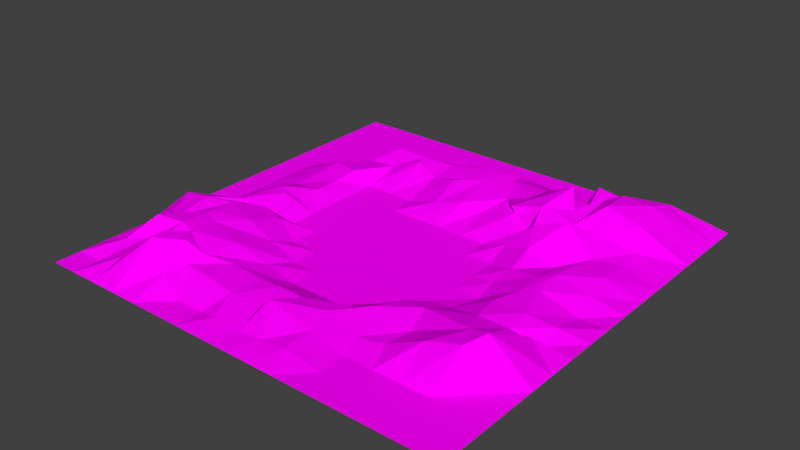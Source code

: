 # Source: ms-mountains_new.blend  (saved by Blender 2.76.0; exported with 4.5.12 LTS)
import bpy
from mathutils import Matrix  # noqa: F401  (used for matrix-valued properties, if any)

bpy.ops.wm.read_factory_settings(use_empty=True)
scene = bpy.context.scene
scene.name = 'Scene'

# ---- collections
col_collection_1 = bpy.data.collections.new('Collection 1'); scene.collection.children.link(col_collection_1)

# ---- images (referenced by path relative to the original .blend; pixels are not part of the script)
import os
ASSET_DIR = os.environ.get("B2B_ASSET_DIR", "")  # directory of the original .blend (textures are referenced by path, not embedded)
HERE = os.path.dirname(os.path.abspath(__file__))  # packed textures are extracted next to this script under _unpacked/

def load_image(name, relpath, width, height, colorspace="sRGB"):
    """Load a texture the original file referenced (path relative to the .blend, or extracted next to this script)."""
    p = next((c for c in (os.path.join(HERE, relpath), os.path.join(ASSET_DIR, relpath)) if relpath and os.path.exists(c)), "")
    if p:
        img = bpy.data.images.load(p, check_existing=True)
        img.name = name
    else:  # same state as the original file: an image datablock whose file is absent (Cycles renders it pink)
        img = bpy.data.images.new(name, width, height)
        img.source = "FILE"
        img.filepath = "//" + (relpath or name)
    img.colorspace_settings.name = colorspace
    return img
img_gras_png = load_image('gras.png', 'gras.png', 1024, 1024, 'sRGB')

# ---- materials (node trees are filled in below, after node groups)
mat_material_001 = bpy.data.materials.new('Material.001')
mat_material_001.alpha_threshold = 0.0
mat_material_001.roughness = 0.5

# ---- material node trees
mat_material_001.use_nodes = True; mat_material_001.node_tree.nodes.clear()
_N = mat_material_001.node_tree.nodes; _L = mat_material_001.node_tree.links
n0 = _N.new('ShaderNodeOutputMaterial'); n0.name = 'Material Output'; n0.location = (300, 300)
n1 = _N.new('ShaderNodeBsdfDiffuse'); n1.name = 'Diffuse BSDF'; n1.location = (10, 300)
n2 = _N.new('ShaderNodeTexImage'); n2.name = 'Image Texture'; n2.location = (-180, 300)
n2.width = 140
n2.image = img_gras_png
_L.new(n1.outputs[0], n0.inputs[0])
_L.new(n2.outputs[0], n1.inputs[0])
n0.is_active_output = True

# ---- world
world_world = bpy.data.worlds.new('World'); scene.world = world_world
world_world.color = (0.05088, 0.05088, 0.05088)
world_world.use_sun_shadow = False
world_world.sun_shadow_jitter_overblur = 0.0
world_world.cycles.sampling_method = 'MANUAL'
world_world.cycles.sample_map_resolution = 256

# ---- meshes
me_plane = bpy.data.meshes.new('Plane')
me_plane.from_pydata([(-1.0, -1.0, 0.0), (1.0, -1.0, 0.0), (-1.0, 1.0, 0.0), (1.0, 1.0, 0.0), (-1.0, 0.0, 0.0), (0.0, -1.0, 0.0), (1.0, 0.0, 0.0), (0.0, 1.0, 0.0), (-0.0004765, 0.001747, 1.989e-05), (-1.0, -0.5, 0.0), (0.5, -1.0, 0.0), (1.0, 0.5, 0.0), (-0.5, 1.0, 0.0), (-1.0, 0.5, 0.0), (-0.5, -1.0, 0.0), (1.0, -0.5, 0.0), (0.5, 1.0, 0.0), (0.02884, 0.5941, 0.1119), (0.0, -0.5, 0.0), (-0.5, 0.0, 0.0), (0.4813, -0.01431, 0.01309), (0.4673, -0.4979, 0.02094), (-0.5989, -0.4912, 0.1225), (-0.4855, 0.5419, 0.04799), (0.4531, 0.452, 0.146), (-1.0, -0.75, 0.0), (0.75, -1.0, 0.0), (1.0, 0.75, 0.0), (-0.75, 1.0, 0.0), (-1.0, 0.25, 0.0), (-0.25, -1.0, 0.0), (1.0, -0.25, 0.0), (0.25, 1.0, 0.0), (0.06544, 0.7983, 0.06202), (0.0, -0.25, 0.0), (-0.688, 0.0007802, 0.07761), (0.25, 0.0, 0.0), (-1.0, -0.25, 0.0), (0.25, -1.0, 0.0), (1.0, 0.25, 0.0), (-0.25, 1.0, 0.0), (-1.0, 0.75, 0.0), (-0.75, -1.0, 0.0), (1.0, -0.75, 0.0), (0.75, 1.0, 0.0), (0.0, 0.25, 0.0), (-0.05678, -0.7615, 0.03521), (-0.25, 0.0, 0.0), (0.7093, -0.02914, 0.07089), (0.4784, -0.2683, 0.01688), (0.5, -0.75, 0.0), (0.2064, -0.502, 0.02754), (0.7338, -0.4923, 0.1369), (-0.5074, -0.1921, 0.04476), (-0.5292, -0.6916, 0.1368), (-0.7416, -0.5531, 0.1277), (-0.2897, -0.489, 0.02613), (-0.5, 0.75, 0.0), (-0.5, 0.25, 0.0), (-0.75, 0.5, 0.0), (-0.2508, 0.5503, 0.05508), (0.4602, 0.7438, 0.0543), (0.4886, 0.2179, 0.07083), (0.2692, 0.4195, 0.1219), (0.6864, 0.4699, 0.09595), (0.7055, 0.2224, 0.07013), (0.25, 0.25, 0.0), (0.2741, 0.6896, 0.09579), (-0.25, 0.25, 0.0), (-0.7065, 0.2747, 0.05238), (-0.75, 0.75, 0.0), (-0.3518, -0.7491, 0.06478), (-0.7418, -0.716, 0.09129), (-0.6826, -0.2532, 0.113), (0.75, -0.75, 0.0), (0.1973, -0.7399, 0.03428), (0.25, -0.25, 0.0), (0.7618, -0.3005, 0.05632), (-0.25, -0.25, 0.0), (-0.2052, 0.7565, 0.04985), (0.63, 0.7288, 0.1649), (-1.0, -0.875, 0.0), (0.875, -1.0, 0.0), (1.0, 0.875, 0.0), (-0.875, 1.0, 0.0), (-1.0, 0.125, 0.0), (-0.125, -1.0, 0.0), (1.0, -0.125, 0.0), (0.125, 1.0, 0.0), (0.0, 0.875, 0.0), (0.0, -0.125, 0.0), (-0.875, 0.0, 0.0), (0.125, 0.0, 0.0), (-1.0, -0.375, 0.0), (0.375, -1.0, 0.0), (1.0, 0.375, 0.0), (-0.375, 1.0, 0.0), (-1.0, 0.625, 0.0), (-0.625, -1.0, 0.0), (1.0, -0.625, 0.0), (0.625, 1.0, 0.0), (0.0239, 0.4008, 0.06936), (-0.08283, -0.6134, 0.05358), (-0.375, 0.0, 0.0), (0.6481, -0.06466, 0.06738), (0.5, -0.125, 0.0), (0.4569, -0.6262, 0.02734), (0.125, -0.5, 0.0), (0.6759, -0.5405, 0.11), (-0.5, -0.125, 0.0), (-0.5777, -0.6268, 0.1364), (-0.8146, -0.5294, 0.1105), (-0.4235, -0.5168, 0.0867), (-0.5, 0.875, 0.0), (-0.5, 0.375, 0.0), (-0.875, 0.5, 0.0), (-0.3657, 0.5798, 0.0889), (0.4296, 0.8751, 0.0911), (0.4438, 0.3305, 0.1227), (0.18, 0.5177, 0.0892), (0.5558, 0.4543, 0.1115), (-1.0, -0.625, 0.0), (0.625, -1.0, 0.0), (1.0, 0.625, 0.0), (-0.625, 1.0, 0.0), (-1.0, 0.375, 0.0), (-0.375, -1.0, 0.0), (1.0, -0.375, 0.0), (0.375, 1.0, 0.0), (0.05886, 0.6425, 0.05456), (0.0, -0.375, 0.0), (-0.5891, 0.0001264, 0.04506), (0.375, 0.0, 0.0), (-1.0, -0.125, 0.0), (0.125, -1.0, 0.0), (1.0, 0.125, 0.0), (-0.125, 1.0, 0.0), (-1.0, 0.875, 0.0), (-0.875, -1.0, 0.0), (1.0, -0.875, 0.0), (0.875, 1.0, 0.0), (-0.0004973, 0.1268, 2.076e-05), (-0.0225, -0.8912, 0.01305), (-0.125, 0.0, 0.0), (0.875, 0.0, 0.0), (0.4281, -0.3698, 0.0461), (0.5, -0.875, 0.0), (0.2842, -0.4976, 0.05791), (0.8188, -0.5103, 0.1643), (-0.5305, -0.3522, 0.09483), (-0.5025, -0.8401, 0.06012), (-0.6535, -0.4524, 0.1372), (-0.125, -0.5, 0.0), (-0.5335, 0.6455, 0.09115), (-0.5, 0.125, 0.0), (-0.622, 0.5377, 0.04173), (-0.1099, 0.5155, 0.09609), (0.4959, 0.5501, 0.1239), (0.501, 0.09242, 0.03721), (0.4159, 0.4195, 0.1604), (0.8331, 0.501, 0.05382), (0.7202, 0.3462, 0.0516), (0.6982, 0.09813, 0.07921), (0.618, 0.2231, 0.03179), (0.8364, 0.2251, 0.06128), (0.2867, 0.4254, 0.08688), (0.25, 0.125, 0.0), (0.125, 0.25, 0.0), (0.3619, 0.2567, 0.03475), (0.25, 0.875, 0.0), (0.2738, 0.5545, 0.1099), (0.1493, 0.7515, 0.08107), (0.4204, 0.6486, 0.1616), (-0.25, 0.375, 0.0), (-0.25, 0.125, 0.0), (-0.375, 0.25, 0.0), (-0.125, 0.25, 0.0), (-0.6969, 0.3733, 0.06674), (-0.7221, 0.1257, 0.03491), (-0.875, 0.25, 0.0), (-0.5875, 0.2466, 0.0473), (-0.75, 0.875, 0.0), (-0.75, 0.625, 0.0), (-0.875, 0.75, 0.0), (-0.625, 0.75, 0.0), (-0.3478, -0.6181, 0.0627), (-0.25, -0.875, 0.0), (-0.4813, -0.7427, 0.06819), (-0.2017, -0.7597, 0.04803), (-0.7375, -0.6592, 0.1738), (-0.7365, -0.8596, 0.06083), (-0.8418, -0.7517, 0.06536), (-0.6241, -0.6849, 0.1467), (-0.6861, -0.115, 0.09815), (-0.7584, -0.3809, 0.1454), (-0.875, -0.25, 0.0), (-0.6163, -0.1911, 0.07369), (0.7692, -0.5918, 0.1363), (0.75, -0.875, 0.0), (0.625, -0.75, 0.0), (0.875, -0.75, 0.0), (0.1685, -0.6243, 0.05185), (0.2021, -0.8816, 0.02994), (-0.009518, -0.7426, 0.08611), (0.375, -0.75, 0.0), (0.25, -0.125, 0.0), (0.25, -0.375, 0.0), (0.125, -0.25, 0.0), (0.375, -0.25, 0.0), (0.7563, -0.1907, 0.06763), (0.7691, -0.4591, 0.1143), (0.6326, -0.3189, 0.07118), (0.875, -0.25, 0.0), (-0.2522, -0.1244, 0.0004167), (-0.25, -0.375, 0.0), (-0.375, -0.25, 0.0), (-0.125, -0.25, 0.0), (-0.25, 0.875, 0.0), (-0.2522, 0.6886, 0.0695), (-0.375, 0.75, 0.0), (-0.06407, 0.7635, 0.07301), (0.7005, 0.8834, 0.0602), (0.6313, 0.5863, 0.1712), (0.5416, 0.7355, 0.1146), (0.7611, 0.7156, 0.163), (0.7874, 0.5792, 0.1342), (0.546, 0.6089, 0.1096), (0.569, 0.8618, 0.07846), (-0.07685, 0.617, 0.06642), (-0.3739, 0.6345, 0.09416), (-0.375, 0.875, 0.0), (-0.125, -0.375, 0.0), (-0.4018, -0.3487, 0.03565), (-0.375, -0.125, 0.0), (0.8645, -0.3191, 0.07286), (0.695, -0.4458, 0.101), (0.6077, -0.1866, 0.0628), (0.3193, -0.3672, 0.03602), (0.125, -0.375, 0.0), (0.125, -0.125, 0.0), (0.375, -0.875, 0.0), (0.09052, -0.8869, 0.021), (0.03799, -0.6197, 0.05574), (0.875, -0.875, 0.0), (0.625, -0.875, 0.0), (0.6187, -0.6085, 0.1001), (-0.6675, -0.3148, 0.1192), (-0.8903, -0.3746, 0.1245), (-0.875, -0.125, 0.0), (-0.6288, -0.7837, 0.1558), (-0.875, -0.875, 0.0), (-0.8237, -0.6467, 0.1018), (-0.1596, -0.893, 0.02057), (-0.375, -0.875, 0.0), (-0.4639, -0.6672, 0.09095), (-0.625, 0.625, 0.0), (-0.875, 0.625, 0.0), (-0.875, 0.875, 0.0), (-0.5853, 0.1214, 0.05012), (-0.875, 0.125, 0.0), (-0.875, 0.375, 0.0), (-0.125, 0.125, 0.0), (-0.375, 0.125, 0.0), (-0.375, 0.375, 0.0), (0.4679, 0.5843, 0.2122), (0.1198, 0.6539, 0.1091), (0.125, 0.875, 0.0), (0.375, 0.125, 0.0), (0.125, 0.125, 0.0), (0.1191, 0.4117, 0.04498), (0.8493, 0.1135, 0.0385), (0.6297, 0.06737, 0.06544), (0.5843, 0.3613, 0.1673), (0.8376, 0.3808, 0.04583), (0.3859, 0.3738, 0.06873), (0.375, 0.875, 0.0), (-0.09719, 0.3626, 0.04609), (-0.5742, 0.3569, 0.0653), (-0.625, 0.875, 0.0), (-0.1963, -0.6072, 0.04673), (-0.6259, -0.6238, 0.16), (-0.6205, -0.054, 0.08682), (0.875, -0.625, 0.0), (0.3388, -0.6532, 0.02079), (0.375, -0.125, 0.0), (0.8712, -0.1525, 0.03203), (-0.125, -0.125, 0.0), (-0.125, 0.875, 0.0), (0.7855, 0.8505, 0.127)], [], [(288, 83, 3, 140), (287, 89, 7, 136), (286, 90, 8, 143), (285, 87, 6, 144), (284, 105, 20, 132), (283, 106, 21, 147), (282, 99, 15, 148), (281, 109, 19, 131), (280, 110, 22, 151), (279, 102, 18, 152), (278, 113, 12, 124), (277, 114, 23, 155), (276, 101, 17, 156), (275, 117, 16, 128), (274, 118, 24, 159), (273, 95, 11, 160), (272, 161, 64, 120), (271, 162, 65, 163), (270, 135, 39, 164), (269, 165, 63, 119), (268, 166, 66, 167), (267, 158, 62, 168), (266, 169, 32, 88), (265, 170, 67, 171), (264, 157, 61, 172), (263, 173, 60, 116), (262, 174, 68, 175), (261, 141, 45, 176), (260, 177, 59, 115), (259, 178, 69, 179), (258, 154, 58, 180), (257, 181, 28, 84), (256, 182, 70, 183), (255, 153, 57, 184), (254, 185, 56, 112), (253, 186, 71, 187), (252, 142, 46, 188), (251, 189, 55, 111), (250, 190, 72, 191), (249, 150, 54, 192), (248, 193, 35, 91), (247, 194, 73, 195), (246, 149, 53, 196), (245, 197, 52, 108), (244, 198, 74, 199), (243, 139, 43, 200), (242, 201, 51, 107), (241, 202, 75, 203), (240, 146, 50, 204), (239, 205, 36, 92), (238, 206, 76, 207), (237, 145, 49, 208), (236, 209, 48, 104), (235, 210, 77, 211), (234, 127, 31, 212), (233, 213, 47, 103), (232, 214, 78, 215), (231, 130, 34, 216), (230, 217, 40, 96), (229, 218, 79, 219), (228, 129, 33, 220), (227, 221, 44, 100), (226, 222, 80, 223), (225, 123, 27, 224), (222, 225, 224, 80), (64, 160, 225, 222), (160, 11, 123, 225), (157, 226, 223, 61), (24, 120, 226, 157), (120, 64, 222, 226), (117, 227, 100, 16), (61, 223, 227, 117), (223, 80, 221, 227), (218, 228, 220, 79), (60, 156, 228, 218), (156, 17, 129, 228), (153, 229, 219, 57), (23, 116, 229, 153), (116, 60, 218, 229), (113, 230, 96, 12), (57, 219, 230, 113), (219, 79, 217, 230), (214, 231, 216, 78), (56, 152, 231, 214), (152, 18, 130, 231), (149, 232, 215, 53), (22, 112, 232, 149), (112, 56, 214, 232), (109, 233, 103, 19), (53, 215, 233, 109), (215, 78, 213, 233), (210, 234, 212, 77), (52, 148, 234, 210), (148, 15, 127, 234), (145, 235, 211, 49), (21, 108, 235, 145), (108, 52, 210, 235), (105, 236, 104, 20), (49, 211, 236, 105), (211, 77, 209, 236), (206, 237, 208, 76), (51, 147, 237, 206), (147, 21, 145, 237), (130, 238, 207, 34), (18, 107, 238, 130), (107, 51, 206, 238), (90, 239, 92, 8), (34, 207, 239, 90), (207, 76, 205, 239), (202, 240, 204, 75), (38, 94, 240, 202), (94, 10, 146, 240), (142, 241, 203, 46), (5, 134, 241, 142), (134, 38, 202, 241), (102, 242, 107, 18), (46, 203, 242, 102), (203, 75, 201, 242), (198, 243, 200, 74), (26, 82, 243, 198), (82, 1, 139, 243), (146, 244, 199, 50), (10, 122, 244, 146), (122, 26, 198, 244), (106, 245, 108, 21), (50, 199, 245, 106), (199, 74, 197, 245), (194, 246, 196, 73), (55, 151, 246, 194), (151, 22, 149, 246), (93, 247, 195, 37), (9, 111, 247, 93), (111, 55, 194, 247), (133, 248, 91, 4), (37, 195, 248, 133), (195, 73, 193, 248), (190, 249, 192, 72), (42, 98, 249, 190), (98, 14, 150, 249), (81, 250, 191, 25), (0, 138, 250, 81), (138, 42, 190, 250), (121, 251, 111, 9), (25, 191, 251, 121), (191, 72, 189, 251), (186, 252, 188, 71), (30, 86, 252, 186), (86, 5, 142, 252), (150, 253, 187, 54), (14, 126, 253, 150), (126, 30, 186, 253), (110, 254, 112, 22), (54, 187, 254, 110), (187, 71, 185, 254), (182, 255, 184, 70), (59, 155, 255, 182), (155, 23, 153, 255), (97, 256, 183, 41), (13, 115, 256, 97), (115, 59, 182, 256), (137, 257, 84, 2), (41, 183, 257, 137), (183, 70, 181, 257), (178, 258, 180, 69), (35, 131, 258, 178), (131, 19, 154, 258), (85, 259, 179, 29), (4, 91, 259, 85), (91, 35, 178, 259), (125, 260, 115, 13), (29, 179, 260, 125), (179, 69, 177, 260), (174, 261, 176, 68), (47, 143, 261, 174), (143, 8, 141, 261), (154, 262, 175, 58), (19, 103, 262, 154), (103, 47, 174, 262), (114, 263, 116, 23), (58, 175, 263, 114), (175, 68, 173, 263), (170, 264, 172, 67), (63, 159, 264, 170), (159, 24, 157, 264), (129, 265, 171, 33), (17, 119, 265, 129), (119, 63, 170, 265), (89, 266, 88, 7), (33, 171, 266, 89), (171, 67, 169, 266), (166, 267, 168, 66), (36, 132, 267, 166), (132, 20, 158, 267), (141, 268, 167, 45), (8, 92, 268, 141), (92, 36, 166, 268), (101, 269, 119, 17), (45, 167, 269, 101), (167, 66, 165, 269), (162, 270, 164, 65), (48, 144, 270, 162), (144, 6, 135, 270), (158, 271, 163, 62), (20, 104, 271, 158), (104, 48, 162, 271), (118, 272, 120, 24), (62, 163, 272, 118), (163, 65, 161, 272), (161, 273, 160, 64), (65, 164, 273, 161), (164, 39, 95, 273), (165, 274, 159, 63), (66, 168, 274, 165), (168, 62, 118, 274), (169, 275, 128, 32), (67, 172, 275, 169), (172, 61, 117, 275), (173, 276, 156, 60), (68, 176, 276, 173), (176, 45, 101, 276), (177, 277, 155, 59), (69, 180, 277, 177), (180, 58, 114, 277), (181, 278, 124, 28), (70, 184, 278, 181), (184, 57, 113, 278), (185, 279, 152, 56), (71, 188, 279, 185), (188, 46, 102, 279), (189, 280, 151, 55), (72, 192, 280, 189), (192, 54, 110, 280), (193, 281, 131, 35), (73, 196, 281, 193), (196, 53, 109, 281), (197, 282, 148, 52), (74, 200, 282, 197), (200, 43, 99, 282), (201, 283, 147, 51), (75, 204, 283, 201), (204, 50, 106, 283), (205, 284, 132, 36), (76, 208, 284, 205), (208, 49, 105, 284), (209, 285, 144, 48), (77, 212, 285, 209), (212, 31, 87, 285), (213, 286, 143, 47), (78, 216, 286, 213), (216, 34, 90, 286), (217, 287, 136, 40), (79, 220, 287, 217), (220, 33, 89, 287), (221, 288, 140, 44), (80, 224, 288, 221), (224, 27, 83, 288)])
_uv = me_plane.uv_layers.new(name='UVMap')
_uv.uv.foreach_set('vector', [0.7051, 0.7962, 0.7416, 0.7819, 0.7416, 0.8222, 0.7114, 0.8222, 0.4698, 0.7819, 0.5, 0.7819, 0.5, 0.8222, 0.4698, 0.8222, 0.4698, 0.4597, 0.5, 0.4597, 0.4999, 0.5006, 0.4698, 0.5, 0.7146, 0.4499, 0.7416, 0.4597, 0.7416, 0.5, 0.7114, 0.5, 0.5906, 0.4597, 0.6208, 0.4597, 0.6172, 0.4954, 0.5906, 0.5, 0.5829, 0.2869, 0.6122, 0.2949, 0.6143, 0.3376, 0.5711, 0.334, 0.7114, 0.2986, 0.7416, 0.2986, 0.7416, 0.3389, 0.719, 0.318, 0.342, 0.4817, 0.3792, 0.4597, 0.3792, 0.5, 0.3538, 0.5, 0.333, 0.2781, 0.3482, 0.2804, 0.344, 0.3295, 0.3282, 0.3414, 0.4512, 0.2988, 0.4793, 0.296, 0.5, 0.3389, 0.4698, 0.3389, 0.349, 0.7819, 0.3792, 0.7819, 0.3792, 0.8222, 0.349, 0.8222, 0.3557, 0.6196, 0.3792, 0.6208, 0.3793, 0.6797, 0.3459, 0.6776, 0.4759, 0.6201, 0.506, 0.6346, 0.5075, 0.7049, 0.4719, 0.6761, 0.5906, 0.7819, 0.6097, 0.7979, 0.6208, 0.8222, 0.5906, 0.8222, 0.5972, 0.6255, 0.6156, 0.6148, 0.6198, 0.6593, 0.611, 0.6493, 0.708, 0.6261, 0.7416, 0.6208, 0.7416, 0.6611, 0.7079, 0.6667, 0.6566, 0.6291, 0.6795, 0.615, 0.6758, 0.6605, 0.6438, 0.6566, 0.6583, 0.5226, 0.677, 0.5332, 0.6778, 0.5748, 0.6522, 0.5732, 0.71, 0.5374, 0.7416, 0.5403, 0.7416, 0.5805, 0.7097, 0.5753, 0.5296, 0.6363, 0.573, 0.6444, 0.5701, 0.6456, 0.5459, 0.676, 0.5302, 0.5403, 0.5604, 0.5403, 0.5604, 0.5805, 0.5302, 0.5805, 0.5906, 0.5403, 0.6238, 0.5304, 0.6232, 0.5733, 0.5893, 0.5844, 0.5302, 0.7819, 0.5604, 0.7819, 0.5604, 0.8222, 0.5302, 0.8222, 0.5309, 0.7251, 0.5707, 0.691, 0.5702, 0.7355, 0.5379, 0.7543, 0.6292, 0.7151, 0.6293, 0.6912, 0.6149, 0.7475, 0.6123, 0.731, 0.4094, 0.6208, 0.4396, 0.6208, 0.4374, 0.6832, 0.4067, 0.6971, 0.4094, 0.5403, 0.4396, 0.5403, 0.4396, 0.5805, 0.4094, 0.5805, 0.4698, 0.5403, 0.4999, 0.5409, 0.5, 0.5805, 0.4698, 0.5805, 0.2886, 0.6208, 0.3247, 0.6252, 0.3188, 0.6611, 0.2886, 0.6611, 0.2886, 0.5403, 0.3219, 0.5413, 0.3239, 0.5913, 0.2886, 0.5805, 0.3543, 0.5403, 0.3792, 0.5403, 0.3792, 0.5805, 0.354, 0.5817, 0.2886, 0.7819, 0.3188, 0.7819, 0.3188, 0.8222, 0.2886, 0.8222, 0.2886, 0.7014, 0.3188, 0.7014, 0.3188, 0.7416, 0.2886, 0.7416, 0.349, 0.7014, 0.3638, 0.7198, 0.3792, 0.7416, 0.349, 0.7416, 0.3816, 0.2729, 0.4127, 0.2932, 0.4289, 0.34, 0.3922, 0.3246, 0.4094, 0.2181, 0.4396, 0.2181, 0.4116, 0.2491, 0.3788, 0.2507, 0.461, 0.2088, 0.4945, 0.2107, 0.486, 0.2495, 0.4498, 0.2481, 0.2883, 0.2784, 0.3015, 0.2634, 0.3062, 0.3073, 0.2895, 0.3176, 0.2886, 0.2181, 0.3154, 0.2128, 0.3106, 0.2562, 0.2884, 0.2481, 0.3327, 0.222, 0.3741, 0.2194, 0.3609, 0.2576, 0.3349, 0.2585, 0.2886, 0.4597, 0.3241, 0.4607, 0.3258, 0.5003, 0.2886, 0.5, 0.2679, 0.3698, 0.2996, 0.3658, 0.3233, 0.4126, 0.2886, 0.4195, 0.3265, 0.3909, 0.3642, 0.3798, 0.3741, 0.4364, 0.3443, 0.4356, 0.6589, 0.2917, 0.7021, 0.2927, 0.6929, 0.3275, 0.6746, 0.3138, 0.651, 0.2181, 0.6812, 0.2181, 0.6812, 0.2584, 0.651, 0.2584, 0.7114, 0.2181, 0.7416, 0.2181, 0.7416, 0.2584, 0.7114, 0.2584, 0.5095, 0.2936, 0.542, 0.2925, 0.5507, 0.3356, 0.5302, 0.3389, 0.5221, 0.2107, 0.5497, 0.2109, 0.5487, 0.2567, 0.4976, 0.248, 0.5906, 0.2181, 0.6208, 0.2181, 0.6208, 0.2584, 0.5906, 0.2584, 0.5302, 0.4597, 0.5604, 0.4597, 0.5604, 0.5, 0.5302, 0.5, 0.5302, 0.3792, 0.5604, 0.3792, 0.5604, 0.4195, 0.5302, 0.4195, 0.5788, 0.3791, 0.6063, 0.3775, 0.6168, 0.4127, 0.5906, 0.4195, 0.6525, 0.4376, 0.6903, 0.436, 0.6789, 0.4902, 0.6631, 0.4783, 0.6786, 0.3473, 0.6993, 0.3414, 0.6904, 0.3999, 0.6595, 0.3928, 0.7183, 0.3926, 0.7416, 0.3792, 0.7416, 0.4195, 0.7114, 0.4195, 0.4094, 0.4597, 0.439, 0.4599, 0.4396, 0.5, 0.4094, 0.5, 0.4008, 0.3853, 0.4396, 0.3792, 0.4396, 0.4195, 0.4094, 0.4195, 0.4698, 0.3792, 0.5, 0.3792, 0.5, 0.4195, 0.4698, 0.4195, 0.4094, 0.7819, 0.4396, 0.7819, 0.4396, 0.8222, 0.4094, 0.8222, 0.4043, 0.7164, 0.4365, 0.7313, 0.4489, 0.7511, 0.4094, 0.7416, 0.4807, 0.7069, 0.5147, 0.7139, 0.5164, 0.7669, 0.4838, 0.757, 0.6441, 0.7911, 0.6755, 0.7951, 0.6812, 0.8222, 0.651, 0.8222, 0.641, 0.7097, 0.6697, 0.7101, 0.6686, 0.76, 0.6403, 0.7541, 0.7066, 0.7026, 0.7416, 0.7014, 0.7416, 0.7416, 0.7034, 0.755, 0.6697, 0.7101, 0.7066, 0.7026, 0.7034, 0.755, 0.6686, 0.76, 0.6758, 0.6605, 0.7079, 0.6667, 0.7066, 0.7026, 0.6697, 0.7101, 0.7079, 0.6667, 0.7416, 0.6611, 0.7416, 0.7014, 0.7066, 0.7026, 0.6293, 0.6912, 0.641, 0.7097, 0.6403, 0.7541, 0.6149, 0.7475, 0.6198, 0.6593, 0.6438, 0.6566, 0.641, 0.7097, 0.6293, 0.6912, 0.6438, 0.6566, 0.6758, 0.6605, 0.6697, 0.7101, 0.641, 0.7097, 0.6097, 0.7979, 0.6441, 0.7911, 0.651, 0.8222, 0.6208, 0.8222, 0.6149, 0.7475, 0.6403, 0.7541, 0.6441, 0.7911, 0.6097, 0.7979, 0.6403, 0.7541, 0.6686, 0.76, 0.6755, 0.7951, 0.6441, 0.7911, 0.4365, 0.7313, 0.4807, 0.7069, 0.4838, 0.757, 0.4489, 0.7511, 0.4374, 0.6832, 0.4719, 0.6761, 0.4807, 0.7069, 0.4365, 0.7313, 0.4719, 0.6761, 0.5075, 0.7049, 0.5147, 0.7139, 0.4807, 0.7069, 0.3638, 0.7198, 0.4043, 0.7164, 0.4094, 0.7416, 0.3792, 0.7416, 0.3793, 0.6797, 0.4067, 0.6971, 0.4043, 0.7164, 0.3638, 0.7198, 0.4067, 0.6971, 0.4374, 0.6832, 0.4365, 0.7313, 0.4043, 0.7164, 0.3792, 0.7819, 0.4094, 0.7819, 0.4094, 0.8222, 0.3792, 0.8222, 0.3792, 0.7416, 0.4094, 0.7416, 0.4094, 0.7819, 0.3792, 0.7819, 0.4094, 0.7416, 0.4489, 0.7511, 0.4396, 0.7819, 0.4094, 0.7819, 0.4396, 0.3792, 0.4698, 0.3792, 0.4698, 0.4195, 0.4396, 0.4195, 0.4289, 0.34, 0.4698, 0.3389, 0.4698, 0.3792, 0.4396, 0.3792, 0.4698, 0.3389, 0.5, 0.3389, 0.5, 0.3792, 0.4698, 0.3792, 0.3642, 0.3798, 0.4008, 0.3853, 0.4094, 0.4195, 0.3741, 0.4364, 0.344, 0.3295, 0.3922, 0.3246, 0.4008, 0.3853, 0.3642, 0.3798, 0.3922, 0.3246, 0.4289, 0.34, 0.4396, 0.3792, 0.4008, 0.3853, 0.3792, 0.4597, 0.4094, 0.4597, 0.4094, 0.5, 0.3792, 0.5, 0.3741, 0.4364, 0.4094, 0.4195, 0.4094, 0.4597, 0.3792, 0.4597, 0.4094, 0.4195, 0.4396, 0.4195, 0.439, 0.4599, 0.4094, 0.4597, 0.6993, 0.3414, 0.7183, 0.3926, 0.7114, 0.4195, 0.6904, 0.3999, 0.6929, 0.3275, 0.719, 0.318, 0.7183, 0.3926, 0.6993, 0.3414, 0.719, 0.318, 0.7416, 0.3389, 0.7416, 0.3792, 0.7183, 0.3926, 0.6063, 0.3775, 0.6786, 0.3473, 0.6595, 0.3928, 0.6168, 0.4127, 0.6143, 0.3376, 0.6746, 0.3138, 0.6786, 0.3473, 0.6063, 0.3775, 0.6746, 0.3138, 0.6929, 0.3275, 0.6993, 0.3414, 0.6786, 0.3473, 0.6208, 0.4597, 0.6525, 0.4376, 0.6631, 0.4783, 0.6172, 0.4954, 0.6168, 0.4127, 0.6595, 0.3928, 0.6525, 0.4376, 0.6208, 0.4597, 0.6595, 0.3928, 0.6904, 0.3999, 0.6903, 0.436, 0.6525, 0.4376, 0.5604, 0.3792, 0.5788, 0.3791, 0.5906, 0.4195, 0.5604, 0.4195, 0.5507, 0.3356, 0.5711, 0.334, 0.5788, 0.3791, 0.5604, 0.3792, 0.5711, 0.334, 0.6143, 0.3376, 0.6063, 0.3775, 0.5788, 0.3791, 0.5, 0.3792, 0.5302, 0.3792, 0.5302, 0.4195, 0.5, 0.4195, 0.5, 0.3389, 0.5302, 0.3389, 0.5302, 0.3792, 0.5, 0.3792, 0.5302, 0.3389, 0.5507, 0.3356, 0.5604, 0.3792, 0.5302, 0.3792, 0.5, 0.4597, 0.5302, 0.4597, 0.5302, 0.5, 0.4999, 0.5006, 0.5, 0.4195, 0.5302, 0.4195, 0.5302, 0.4597, 0.5, 0.4597, 0.5302, 0.4195, 0.5604, 0.4195, 0.5604, 0.4597, 0.5302, 0.4597, 0.5497, 0.2109, 0.5906, 0.2181, 0.5906, 0.2584, 0.5487, 0.2567, 0.5604, 0.1778, 0.5906, 0.1778, 0.5906, 0.2181, 0.5497, 0.2109, 0.5906, 0.1778, 0.6208, 0.1778, 0.6208, 0.2181, 0.5906, 0.2181, 0.4945, 0.2107, 0.5221, 0.2107, 0.4976, 0.248, 0.486, 0.2495, 0.5, 0.1778, 0.5302, 0.1778, 0.5221, 0.2107, 0.4945, 0.2107, 0.5302, 0.1778, 0.5604, 0.1778, 0.5497, 0.2109, 0.5221, 0.2107, 0.4793, 0.296, 0.5095, 0.2936, 0.5302, 0.3389, 0.5, 0.3389, 0.486, 0.2495, 0.4976, 0.248, 0.5095, 0.2936, 0.4793, 0.296, 0.4976, 0.248, 0.5487, 0.2567, 0.542, 0.2925, 0.5095, 0.2936, 0.6812, 0.2181, 0.7114, 0.2181, 0.7114, 0.2584, 0.6812, 0.2584, 0.6812, 0.1778, 0.7114, 0.1778, 0.7114, 0.2181, 0.6812, 0.2181, 0.7114, 0.1778, 0.7416, 0.1778, 0.7416, 0.2181, 0.7114, 0.2181, 0.6208, 0.2181, 0.651, 0.2181, 0.651, 0.2584, 0.6208, 0.2584, 0.6208, 0.1778, 0.651, 0.1778, 0.651, 0.2181, 0.6208, 0.2181, 0.651, 0.1778, 0.6812, 0.1778, 0.6812, 0.2181, 0.651, 0.2181, 0.6122, 0.2949, 0.6589, 0.2917, 0.6746, 0.3138, 0.6143, 0.3376, 0.6208, 0.2584, 0.651, 0.2584, 0.6589, 0.2917, 0.6122, 0.2949, 0.651, 0.2584, 0.6812, 0.2584, 0.7021, 0.2927, 0.6589, 0.2917, 0.2996, 0.3658, 0.3265, 0.3909, 0.3443, 0.4356, 0.3233, 0.4126, 0.3062, 0.3073, 0.3282, 0.3414, 0.3265, 0.3909, 0.2996, 0.3658, 0.3282, 0.3414, 0.344, 0.3295, 0.3642, 0.3798, 0.3265, 0.3909, 0.2584, 0.3792, 0.2679, 0.3698, 0.2886, 0.4195, 0.2584, 0.4195, 0.2584, 0.3389, 0.2895, 0.3176, 0.2679, 0.3698, 0.2584, 0.3792, 0.2895, 0.3176, 0.3062, 0.3073, 0.2996, 0.3658, 0.2679, 0.3698, 0.2584, 0.4597, 0.2886, 0.4597, 0.2886, 0.5, 0.2584, 0.5, 0.2584, 0.4195, 0.2886, 0.4195, 0.2886, 0.4597, 0.2584, 0.4597, 0.2886, 0.4195, 0.3233, 0.4126, 0.3241, 0.4607, 0.2886, 0.4597, 0.3154, 0.2128, 0.3327, 0.222, 0.3349, 0.2585, 0.3106, 0.2562, 0.3188, 0.1778, 0.349, 0.1778, 0.3327, 0.222, 0.3154, 0.2128, 0.349, 0.1778, 0.3792, 0.1778, 0.3741, 0.2194, 0.3327, 0.222, 0.2584, 0.2181, 0.2886, 0.2181, 0.2884, 0.2481, 0.2584, 0.2584, 0.2584, 0.1778, 0.2886, 0.1778, 0.2886, 0.2181, 0.2584, 0.2181, 0.2886, 0.1778, 0.3188, 0.1778, 0.3154, 0.2128, 0.2886, 0.2181, 0.2584, 0.2986, 0.2883, 0.2784, 0.2895, 0.3176, 0.2584, 0.3389, 0.2584, 0.2584, 0.2884, 0.2481, 0.2883, 0.2784, 0.2584, 0.2986, 0.2884, 0.2481, 0.3106, 0.2562, 0.3015, 0.2634, 0.2883, 0.2784, 0.4396, 0.2181, 0.461, 0.2088, 0.4498, 0.2481, 0.4116, 0.2491, 0.4396, 0.1778, 0.4698, 0.1778, 0.461, 0.2088, 0.4396, 0.2181, 0.4698, 0.1778, 0.5, 0.1778, 0.4945, 0.2107, 0.461, 0.2088, 0.3741, 0.2194, 0.4094, 0.2181, 0.3788, 0.2507, 0.3609, 0.2576, 0.3792, 0.1778, 0.4094, 0.1778, 0.4094, 0.2181, 0.3741, 0.2194, 0.4094, 0.1778, 0.4396, 0.1778, 0.4396, 0.2181, 0.4094, 0.2181, 0.3482, 0.2804, 0.3816, 0.2729, 0.3922, 0.3246, 0.344, 0.3295, 0.3609, 0.2576, 0.3788, 0.2507, 0.3816, 0.2729, 0.3482, 0.2804, 0.3788, 0.2507, 0.4116, 0.2491, 0.4127, 0.2932, 0.3816, 0.2729, 0.3188, 0.7014, 0.349, 0.7014, 0.349, 0.7416, 0.3188, 0.7416, 0.3188, 0.6611, 0.3459, 0.6776, 0.349, 0.7014, 0.3188, 0.7014, 0.3459, 0.6776, 0.3793, 0.6797, 0.3638, 0.7198, 0.349, 0.7014, 0.2584, 0.7014, 0.2886, 0.7014, 0.2886, 0.7416, 0.2584, 0.7416, 0.2584, 0.6611, 0.2886, 0.6611, 0.2886, 0.7014, 0.2584, 0.7014, 0.2886, 0.6611, 0.3188, 0.6611, 0.3188, 0.7014, 0.2886, 0.7014, 0.2584, 0.7819, 0.2886, 0.7819, 0.2886, 0.8222, 0.2584, 0.8222, 0.2584, 0.7416, 0.2886, 0.7416, 0.2886, 0.7819, 0.2584, 0.7819, 0.2886, 0.7416, 0.3188, 0.7416, 0.3188, 0.7819, 0.2886, 0.7819, 0.3219, 0.5413, 0.3543, 0.5403, 0.354, 0.5817, 0.3239, 0.5913, 0.3258, 0.5003, 0.3538, 0.5, 0.3543, 0.5403, 0.3219, 0.5413, 0.3538, 0.5, 0.3792, 0.5, 0.3792, 0.5403, 0.3543, 0.5403, 0.2584, 0.5403, 0.2886, 0.5403, 0.2886, 0.5805, 0.2584, 0.5805, 0.2584, 0.5, 0.2886, 0.5, 0.2886, 0.5403, 0.2584, 0.5403, 0.2886, 0.5, 0.3258, 0.5003, 0.3219, 0.5413, 0.2886, 0.5403, 0.2584, 0.6208, 0.2886, 0.6208, 0.2886, 0.6611, 0.2584, 0.6611, 0.2584, 0.5805, 0.2886, 0.5805, 0.2886, 0.6208, 0.2584, 0.6208, 0.2886, 0.5805, 0.3239, 0.5913, 0.3247, 0.6252, 0.2886, 0.6208, 0.4396, 0.5403, 0.4698, 0.5403, 0.4698, 0.5805, 0.4396, 0.5805, 0.4396, 0.5, 0.4698, 0.5, 0.4698, 0.5403, 0.4396, 0.5403, 0.4698, 0.5, 0.4999, 0.5006, 0.4999, 0.5409, 0.4698, 0.5403, 0.3792, 0.5403, 0.4094, 0.5403, 0.4094, 0.5805, 0.3792, 0.5805, 0.3792, 0.5, 0.4094, 0.5, 0.4094, 0.5403, 0.3792, 0.5403, 0.4094, 0.5, 0.4396, 0.5, 0.4396, 0.5403, 0.4094, 0.5403, 0.3792, 0.6208, 0.4094, 0.6208, 0.4067, 0.6971, 0.3793, 0.6797, 0.3792, 0.5805, 0.4094, 0.5805, 0.4094, 0.6208, 0.3792, 0.6208, 0.4094, 0.5805, 0.4396, 0.5805, 0.4396, 0.6208, 0.4094, 0.6208, 0.5707, 0.691, 0.6292, 0.7151, 0.6123, 0.731, 0.5702, 0.7355, 0.5701, 0.6456, 0.611, 0.6493, 0.6292, 0.7151, 0.5707, 0.691, 0.611, 0.6493, 0.6198, 0.6593, 0.6293, 0.6912, 0.6292, 0.7151, 0.5147, 0.7139, 0.5309, 0.7251, 0.5379, 0.7543, 0.5164, 0.7669, 0.5075, 0.7049, 0.5459, 0.676, 0.5309, 0.7251, 0.5147, 0.7139, 0.5459, 0.676, 0.5701, 0.6456, 0.5707, 0.691, 0.5309, 0.7251, 0.5, 0.7819, 0.5302, 0.7819, 0.5302, 0.8222, 0.5, 0.8222, 0.5164, 0.7669, 0.5379, 0.7543, 0.5302, 0.7819, 0.5, 0.7819, 0.5379, 0.7543, 0.5702, 0.7355, 0.5604, 0.7819, 0.5302, 0.7819, 0.5604, 0.5403, 0.5906, 0.5403, 0.5893, 0.5844, 0.5604, 0.5805, 0.5604, 0.5, 0.5906, 0.5, 0.5906, 0.5403, 0.5604, 0.5403, 0.5906, 0.5, 0.6172, 0.4954, 0.6238, 0.5304, 0.5906, 0.5403, 0.4999, 0.5409, 0.5302, 0.5403, 0.5302, 0.5805, 0.5, 0.5805, 0.4999, 0.5006, 0.5302, 0.5, 0.5302, 0.5403, 0.4999, 0.5409, 0.5302, 0.5, 0.5604, 0.5, 0.5604, 0.5403, 0.5302, 0.5403, 0.506, 0.6346, 0.5296, 0.6363, 0.5459, 0.676, 0.5075, 0.7049, 0.5, 0.5805, 0.5302, 0.5805, 0.5296, 0.6363, 0.506, 0.6346, 0.5302, 0.5805, 0.5604, 0.5805, 0.573, 0.6444, 0.5296, 0.6363, 0.677, 0.5332, 0.71, 0.5374, 0.7097, 0.5753, 0.6778, 0.5748, 0.6789, 0.4902, 0.7114, 0.5, 0.71, 0.5374, 0.677, 0.5332, 0.7114, 0.5, 0.7416, 0.5, 0.7416, 0.5403, 0.71, 0.5374, 0.6238, 0.5304, 0.6583, 0.5226, 0.6522, 0.5732, 0.6232, 0.5733, 0.6172, 0.4954, 0.6631, 0.4783, 0.6583, 0.5226, 0.6238, 0.5304, 0.6631, 0.4783, 0.6789, 0.4902, 0.677, 0.5332, 0.6583, 0.5226, 0.6156, 0.6148, 0.6566, 0.6291, 0.6438, 0.6566, 0.6198, 0.6593, 0.6232, 0.5733, 0.6522, 0.5732, 0.6566, 0.6291, 0.6156, 0.6148, 0.6522, 0.5732, 0.6778, 0.5748, 0.6795, 0.615, 0.6566, 0.6291, 0.6795, 0.615, 0.708, 0.6261, 0.7079, 0.6667, 0.6758, 0.6605, 0.6778, 0.5748, 0.7097, 0.5753, 0.708, 0.6261, 0.6795, 0.615, 0.7097, 0.5753, 0.7416, 0.5805, 0.7416, 0.6208, 0.708, 0.6261, 0.573, 0.6444, 0.5972, 0.6255, 0.611, 0.6493, 0.5701, 0.6456, 0.5604, 0.5805, 0.5893, 0.5844, 0.5972, 0.6255, 0.573, 0.6444, 0.5893, 0.5844, 0.6232, 0.5733, 0.6156, 0.6148, 0.5972, 0.6255, 0.5604, 0.7819, 0.5906, 0.7819, 0.5906, 0.8222, 0.5604, 0.8222, 0.5702, 0.7355, 0.6123, 0.731, 0.5906, 0.7819, 0.5604, 0.7819, 0.6123, 0.731, 0.6149, 0.7475, 0.6097, 0.7979, 0.5906, 0.7819, 0.4396, 0.6208, 0.4759, 0.6201, 0.4719, 0.6761, 0.4374, 0.6832, 0.4396, 0.5805, 0.4698, 0.5805, 0.4759, 0.6201, 0.4396, 0.6208, 0.4698, 0.5805, 0.5, 0.5805, 0.506, 0.6346, 0.4759, 0.6201, 0.3247, 0.6252, 0.3557, 0.6196, 0.3459, 0.6776, 0.3188, 0.6611, 0.3239, 0.5913, 0.354, 0.5817, 0.3557, 0.6196, 0.3247, 0.6252, 0.354, 0.5817, 0.3792, 0.5805, 0.3792, 0.6208, 0.3557, 0.6196, 0.3188, 0.7819, 0.349, 0.7819, 0.349, 0.8222, 0.3188, 0.8222, 0.3188, 0.7416, 0.349, 0.7416, 0.349, 0.7819, 0.3188, 0.7819, 0.349, 0.7416, 0.3792, 0.7416, 0.3792, 0.7819, 0.349, 0.7819, 0.4127, 0.2932, 0.4512, 0.2988, 0.4698, 0.3389, 0.4289, 0.34, 0.4116, 0.2491, 0.4498, 0.2481, 0.4512, 0.2988, 0.4127, 0.2932, 0.4498, 0.2481, 0.486, 0.2495, 0.4793, 0.296, 0.4512, 0.2988, 0.3015, 0.2634, 0.333, 0.2781, 0.3282, 0.3414, 0.3062, 0.3073, 0.3106, 0.2562, 0.3349, 0.2585, 0.333, 0.2781, 0.3015, 0.2634, 0.3349, 0.2585, 0.3609, 0.2576, 0.3482, 0.2804, 0.333, 0.2781, 0.3241, 0.4607, 0.342, 0.4817, 0.3538, 0.5, 0.3258, 0.5003, 0.3233, 0.4126, 0.3443, 0.4356, 0.342, 0.4817, 0.3241, 0.4607, 0.3443, 0.4356, 0.3741, 0.4364, 0.3792, 0.4597, 0.342, 0.4817, 0.7021, 0.2927, 0.7114, 0.2986, 0.719, 0.318, 0.6929, 0.3275, 0.6812, 0.2584, 0.7114, 0.2584, 0.7114, 0.2986, 0.7021, 0.2927, 0.7114, 0.2584, 0.7416, 0.2584, 0.7416, 0.2986, 0.7114, 0.2986, 0.542, 0.2925, 0.5829, 0.2869, 0.5711, 0.334, 0.5507, 0.3356, 0.5487, 0.2567, 0.5906, 0.2584, 0.5829, 0.2869, 0.542, 0.2925, 0.5906, 0.2584, 0.6208, 0.2584, 0.6122, 0.2949, 0.5829, 0.2869, 0.5604, 0.4597, 0.5906, 0.4597, 0.5906, 0.5, 0.5604, 0.5, 0.5604, 0.4195, 0.5906, 0.4195, 0.5906, 0.4597, 0.5604, 0.4597, 0.5906, 0.4195, 0.6168, 0.4127, 0.6208, 0.4597, 0.5906, 0.4597, 0.6903, 0.436, 0.7146, 0.4499, 0.7114, 0.5, 0.6789, 0.4902, 0.6904, 0.3999, 0.7114, 0.4195, 0.7146, 0.4499, 0.6903, 0.436, 0.7114, 0.4195, 0.7416, 0.4195, 0.7416, 0.4597, 0.7146, 0.4499, 0.439, 0.4599, 0.4698, 0.4597, 0.4698, 0.5, 0.4396, 0.5, 0.4396, 0.4195, 0.4698, 0.4195, 0.4698, 0.4597, 0.439, 0.4599, 0.4698, 0.4195, 0.5, 0.4195, 0.5, 0.4597, 0.4698, 0.4597, 0.4396, 0.7819, 0.4698, 0.7819, 0.4698, 0.8222, 0.4396, 0.8222, 0.4489, 0.7511, 0.4838, 0.757, 0.4698, 0.7819, 0.4396, 0.7819, 0.4838, 0.757, 0.5164, 0.7669, 0.5, 0.7819, 0.4698, 0.7819, 0.6755, 0.7951, 0.7051, 0.7962, 0.7114, 0.8222, 0.6812, 0.8222, 0.6686, 0.76, 0.7034, 0.755, 0.7051, 0.7962, 0.6755, 0.7951, 0.7034, 0.755, 0.7416, 0.7416, 0.7416, 0.7819, 0.7051, 0.7962])
me_plane.materials.append(mat_material_001)
me_plane.use_remesh_preserve_volume = False
me_plane.use_remesh_preserve_attributes = False
me_plane.use_mirror_vertex_groups = False
me_plane.update()

# ---- objects
ob_plane = bpy.data.objects.new('Plane', me_plane)

# ---- transforms, parenting, visibility, modifiers, constraints
ob_plane.location = (0.0, 0.0, 0.0)
ob_plane.scale = (8.001, 8.001, 8.001)
ob_plane.lineart.crease_threshold = 0.0

# ---- collection membership
col_collection_1.objects.link(ob_plane)

# ---- scene / render settings (as saved in the file)
scene.frame_start = 1; scene.frame_end = 250; scene.frame_set(1)
scene.render.engine = 'CYCLES'
scene.render.resolution_percentage = 50
scene.render.dither_intensity = 0.0
scene.cycles.use_denoising = False
scene.cycles.samples = 10
scene.cycles.sampling_pattern = 'TABULATED_SOBOL'
scene.cycles.light_sampling_threshold = 0.0
scene.cycles.use_adaptive_sampling = False
scene.cycles.use_light_tree = False
scene.cycles.blur_glossy = 0.0
scene.cycles.pixel_filter_type = 'GAUSSIAN'
scene.cycles.sample_clamp_indirect = 0.0
scene.view_settings.view_transform = 'Standard'
bpy.context.view_layer.update()

# ---- added for rendering (the .blend has no active camera and no usable light): camera, sun
cam_auto = bpy.data.cameras.new('AutoCamera')
cam_auto.lens = 50.0
cam_auto.sensor_width = 36.0
cam_auto.clip_end = 1000.0
ob_auto_camera = bpy.data.objects.new('AutoCamera', cam_auto)
scene.collection.objects.link(ob_auto_camera)
ob_auto_camera.location = (20.9961, -25.1953, 17.6457)
ob_auto_camera.rotation_euler = (1.09748, -7.21219e-08, 0.694738)
scene.camera = ob_auto_camera
light_auto_sun = bpy.data.lights.new('AutoSun', 'SUN')
light_auto_sun.energy = 3.0
light_auto_sun.angle = 0.0523599
ob_auto_sun = bpy.data.objects.new('AutoSun', light_auto_sun)
scene.collection.objects.link(ob_auto_sun)
ob_auto_sun.rotation_euler = (0.872665, 0.174533, 0.523599)
bpy.context.view_layer.update()
